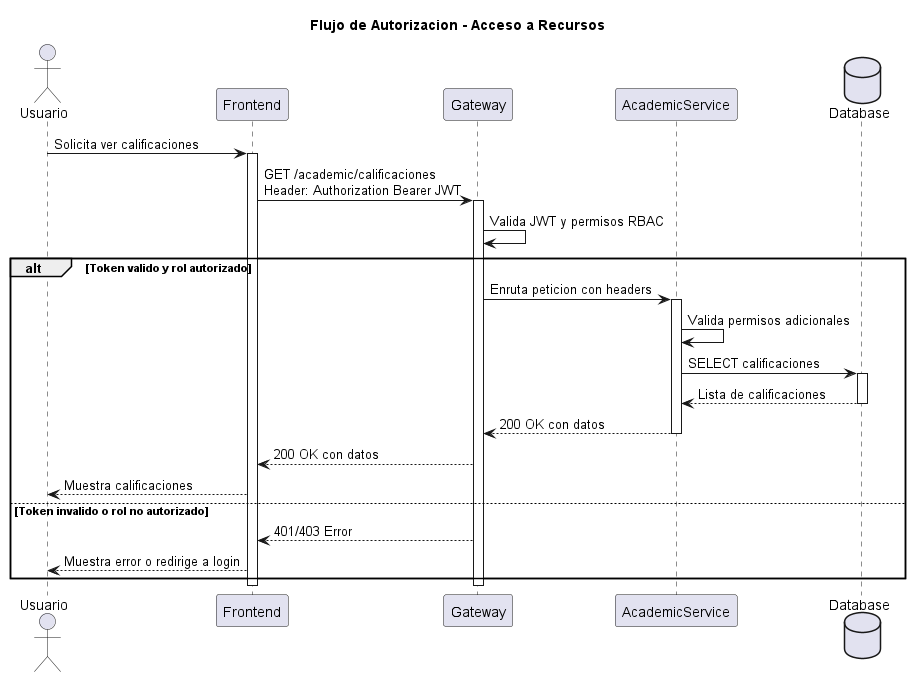

The diagram above was rendered by PlantUML. Its source (embedded in the PNG):
@startuml
title Flujo de Autorizacion - Acceso a Recursos

actor Usuario
participant Frontend
participant Gateway
participant AcademicService
database Database

Usuario -> Frontend: Solicita ver calificaciones
activate Frontend

Frontend -> Gateway: GET /academic/calificaciones\nHeader: Authorization Bearer JWT
activate Gateway

Gateway -> Gateway: Valida JWT y permisos RBAC

alt Token valido y rol autorizado
    Gateway -> AcademicService: Enruta peticion con headers
    activate AcademicService
    
    AcademicService -> AcademicService: Valida permisos adicionales
    
    AcademicService -> Database: SELECT calificaciones
    activate Database
    Database --> AcademicService: Lista de calificaciones
    deactivate Database
    
    AcademicService --> Gateway: 200 OK con datos
    deactivate AcademicService
    
    Gateway --> Frontend: 200 OK con datos
    Frontend --> Usuario: Muestra calificaciones
    
else Token invalido o rol no autorizado
    Gateway --> Frontend: 401/403 Error
    Frontend --> Usuario: Muestra error o redirige a login
end

deactivate Gateway
deactivate Frontend

@enduml